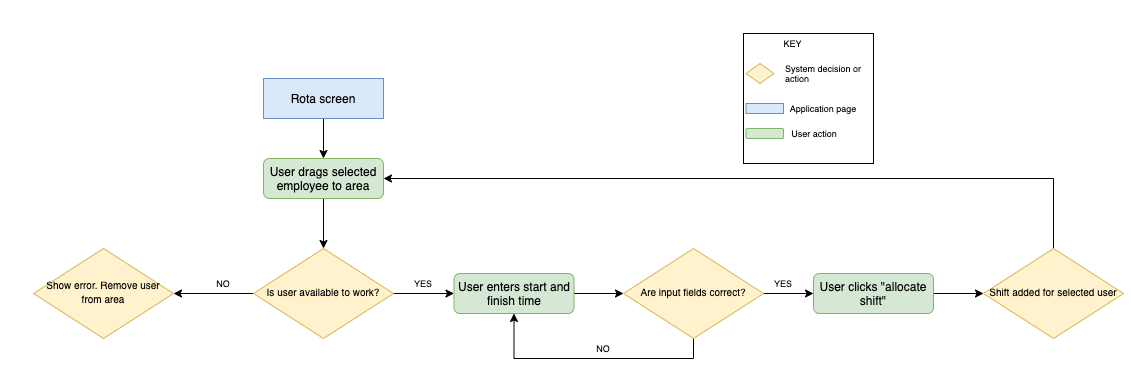

The diagram above was exported from draw.io. Its source (the exported page's mxGraphModel, read from the mxfile embedded in the PNG):
<mxGraphModel dx="2137" dy="910" grid="1" gridSize="10" guides="1" tooltips="1" connect="1" arrows="1" fold="1" page="1" pageScale="1" pageWidth="827" pageHeight="1169" math="0" shadow="0">
  <root>
    <mxCell id="WIyWlLk6GJQsqaUBKTNV-0" />
    <mxCell id="WIyWlLk6GJQsqaUBKTNV-1" parent="WIyWlLk6GJQsqaUBKTNV-0" />
    <mxCell id="G-Dgr8-gk8MKzlyl0bXP-4" value="" style="edgeStyle=orthogonalEdgeStyle;rounded=0;orthogonalLoop=1;jettySize=auto;html=1;" edge="1" parent="WIyWlLk6GJQsqaUBKTNV-1" source="WIyWlLk6GJQsqaUBKTNV-7" target="WIyWlLk6GJQsqaUBKTNV-10">
      <mxGeometry relative="1" as="geometry" />
    </mxCell>
    <mxCell id="WIyWlLk6GJQsqaUBKTNV-7" value="User drags selected employee to area" style="rounded=1;whiteSpace=wrap;html=1;fontSize=12;glass=0;strokeWidth=1;shadow=0;fillColor=#d5e8d4;strokeColor=#82b366;" parent="WIyWlLk6GJQsqaUBKTNV-1" vertex="1">
      <mxGeometry x="160" y="160" width="120" height="40" as="geometry" />
    </mxCell>
    <mxCell id="G-Dgr8-gk8MKzlyl0bXP-46" value="" style="edgeStyle=orthogonalEdgeStyle;rounded=0;orthogonalLoop=1;jettySize=auto;html=1;fontSize=9;" edge="1" parent="WIyWlLk6GJQsqaUBKTNV-1" source="WIyWlLk6GJQsqaUBKTNV-10" target="G-Dgr8-gk8MKzlyl0bXP-45">
      <mxGeometry relative="1" as="geometry" />
    </mxCell>
    <mxCell id="G-Dgr8-gk8MKzlyl0bXP-50" value="" style="edgeStyle=orthogonalEdgeStyle;rounded=0;orthogonalLoop=1;jettySize=auto;html=1;fontSize=9;" edge="1" parent="WIyWlLk6GJQsqaUBKTNV-1" source="WIyWlLk6GJQsqaUBKTNV-10" target="G-Dgr8-gk8MKzlyl0bXP-41">
      <mxGeometry relative="1" as="geometry" />
    </mxCell>
    <mxCell id="WIyWlLk6GJQsqaUBKTNV-10" value="&lt;span style=&quot;font-size: 10px&quot;&gt;Is user available&amp;nbsp;to work?&lt;/span&gt;" style="rhombus;whiteSpace=wrap;html=1;shadow=0;fontFamily=Helvetica;fontSize=12;align=center;strokeWidth=1;spacing=6;spacingTop=-4;fillColor=#fff2cc;strokeColor=#d6b656;" parent="WIyWlLk6GJQsqaUBKTNV-1" vertex="1">
      <mxGeometry x="150" y="250" width="140" height="90" as="geometry" />
    </mxCell>
    <mxCell id="G-Dgr8-gk8MKzlyl0bXP-8" value="" style="edgeStyle=orthogonalEdgeStyle;rounded=0;orthogonalLoop=1;jettySize=auto;html=1;" edge="1" parent="WIyWlLk6GJQsqaUBKTNV-1" source="G-Dgr8-gk8MKzlyl0bXP-0" target="WIyWlLk6GJQsqaUBKTNV-7">
      <mxGeometry relative="1" as="geometry" />
    </mxCell>
    <mxCell id="G-Dgr8-gk8MKzlyl0bXP-0" value="Rota screen" style="rounded=0;whiteSpace=wrap;html=1;fillColor=#dae8fc;strokeColor=#6c8ebf;" vertex="1" parent="WIyWlLk6GJQsqaUBKTNV-1">
      <mxGeometry x="160" y="80" width="120" height="40" as="geometry" />
    </mxCell>
    <mxCell id="G-Dgr8-gk8MKzlyl0bXP-49" value="" style="edgeStyle=orthogonalEdgeStyle;rounded=0;orthogonalLoop=1;jettySize=auto;html=1;fontSize=9;" edge="1" parent="WIyWlLk6GJQsqaUBKTNV-1" source="G-Dgr8-gk8MKzlyl0bXP-41" target="G-Dgr8-gk8MKzlyl0bXP-42">
      <mxGeometry relative="1" as="geometry" />
    </mxCell>
    <mxCell id="G-Dgr8-gk8MKzlyl0bXP-41" value="User enters start and finish time" style="rounded=1;whiteSpace=wrap;html=1;fontSize=12;glass=0;strokeWidth=1;shadow=0;fillColor=#d5e8d4;strokeColor=#82b366;" vertex="1" parent="WIyWlLk6GJQsqaUBKTNV-1">
      <mxGeometry x="350.5" y="275" width="120" height="40" as="geometry" />
    </mxCell>
    <mxCell id="G-Dgr8-gk8MKzlyl0bXP-47" value="" style="edgeStyle=orthogonalEdgeStyle;rounded=0;orthogonalLoop=1;jettySize=auto;html=1;fontSize=9;" edge="1" parent="WIyWlLk6GJQsqaUBKTNV-1" source="G-Dgr8-gk8MKzlyl0bXP-42" target="G-Dgr8-gk8MKzlyl0bXP-43">
      <mxGeometry relative="1" as="geometry" />
    </mxCell>
    <mxCell id="G-Dgr8-gk8MKzlyl0bXP-73" style="edgeStyle=orthogonalEdgeStyle;rounded=0;orthogonalLoop=1;jettySize=auto;html=1;exitX=0.5;exitY=1;exitDx=0;exitDy=0;fontSize=9;entryX=0.5;entryY=1;entryDx=0;entryDy=0;" edge="1" parent="WIyWlLk6GJQsqaUBKTNV-1" source="G-Dgr8-gk8MKzlyl0bXP-42" target="G-Dgr8-gk8MKzlyl0bXP-41">
      <mxGeometry relative="1" as="geometry">
        <mxPoint x="400" y="330" as="targetPoint" />
      </mxGeometry>
    </mxCell>
    <mxCell id="G-Dgr8-gk8MKzlyl0bXP-42" value="&lt;span style=&quot;font-size: 10px&quot;&gt;Are input fields correct?&lt;/span&gt;" style="rhombus;whiteSpace=wrap;html=1;shadow=0;fontFamily=Helvetica;fontSize=12;align=center;strokeWidth=1;spacing=6;spacingTop=-4;fillColor=#fff2cc;strokeColor=#d6b656;" vertex="1" parent="WIyWlLk6GJQsqaUBKTNV-1">
      <mxGeometry x="520" y="250" width="140" height="90" as="geometry" />
    </mxCell>
    <mxCell id="G-Dgr8-gk8MKzlyl0bXP-48" value="" style="edgeStyle=orthogonalEdgeStyle;rounded=0;orthogonalLoop=1;jettySize=auto;html=1;fontSize=9;" edge="1" parent="WIyWlLk6GJQsqaUBKTNV-1" source="G-Dgr8-gk8MKzlyl0bXP-43" target="G-Dgr8-gk8MKzlyl0bXP-44">
      <mxGeometry relative="1" as="geometry" />
    </mxCell>
    <mxCell id="G-Dgr8-gk8MKzlyl0bXP-43" value="User clicks &quot;allocate shift&quot;" style="rounded=1;whiteSpace=wrap;html=1;fontSize=12;glass=0;strokeWidth=1;shadow=0;fillColor=#d5e8d4;strokeColor=#82b366;" vertex="1" parent="WIyWlLk6GJQsqaUBKTNV-1">
      <mxGeometry x="710" y="275" width="120" height="40" as="geometry" />
    </mxCell>
    <mxCell id="G-Dgr8-gk8MKzlyl0bXP-69" style="edgeStyle=orthogonalEdgeStyle;rounded=0;orthogonalLoop=1;jettySize=auto;html=1;entryX=1;entryY=0.5;entryDx=0;entryDy=0;fontSize=9;" edge="1" parent="WIyWlLk6GJQsqaUBKTNV-1" source="G-Dgr8-gk8MKzlyl0bXP-44" target="WIyWlLk6GJQsqaUBKTNV-7">
      <mxGeometry relative="1" as="geometry">
        <Array as="points">
          <mxPoint x="950" y="180" />
        </Array>
      </mxGeometry>
    </mxCell>
    <mxCell id="G-Dgr8-gk8MKzlyl0bXP-44" value="&lt;span style=&quot;font-size: 10px&quot;&gt;Shift added for selected user&lt;/span&gt;" style="rhombus;whiteSpace=wrap;html=1;shadow=0;fontFamily=Helvetica;fontSize=12;align=center;strokeWidth=1;spacing=6;spacingTop=-4;fillColor=#fff2cc;strokeColor=#d6b656;" vertex="1" parent="WIyWlLk6GJQsqaUBKTNV-1">
      <mxGeometry x="880" y="250" width="140" height="90" as="geometry" />
    </mxCell>
    <mxCell id="G-Dgr8-gk8MKzlyl0bXP-45" value="&lt;span style=&quot;font-size: 10px&quot;&gt;Show error. Remove user from area&lt;/span&gt;" style="rhombus;whiteSpace=wrap;html=1;shadow=0;fontFamily=Helvetica;fontSize=12;align=center;strokeWidth=1;spacing=6;spacingTop=-4;fillColor=#fff2cc;strokeColor=#d6b656;" vertex="1" parent="WIyWlLk6GJQsqaUBKTNV-1">
      <mxGeometry x="-70" y="250" width="140" height="90" as="geometry" />
    </mxCell>
    <mxCell id="G-Dgr8-gk8MKzlyl0bXP-60" value="" style="whiteSpace=wrap;html=1;aspect=fixed;" vertex="1" parent="WIyWlLk6GJQsqaUBKTNV-1">
      <mxGeometry x="640" y="35" width="130" height="130" as="geometry" />
    </mxCell>
    <mxCell id="G-Dgr8-gk8MKzlyl0bXP-61" value="" style="rhombus;whiteSpace=wrap;html=1;shadow=0;fontFamily=Helvetica;fontSize=12;align=center;strokeWidth=1;spacing=6;spacingTop=-4;fillColor=#fff2cc;strokeColor=#d6b656;" vertex="1" parent="WIyWlLk6GJQsqaUBKTNV-1">
      <mxGeometry x="642.5" y="65" width="28" height="20" as="geometry" />
    </mxCell>
    <mxCell id="G-Dgr8-gk8MKzlyl0bXP-62" value="" style="rounded=0;whiteSpace=wrap;html=1;fillColor=#dae8fc;strokeColor=#6c8ebf;" vertex="1" parent="WIyWlLk6GJQsqaUBKTNV-1">
      <mxGeometry x="642.5" y="105" width="37.5" height="10" as="geometry" />
    </mxCell>
    <mxCell id="G-Dgr8-gk8MKzlyl0bXP-63" value="" style="rounded=1;whiteSpace=wrap;html=1;fontSize=12;glass=0;strokeWidth=1;shadow=0;fillColor=#d5e8d4;strokeColor=#82b366;" vertex="1" parent="WIyWlLk6GJQsqaUBKTNV-1">
      <mxGeometry x="642.5" y="130" width="37.5" height="10" as="geometry" />
    </mxCell>
    <mxCell id="G-Dgr8-gk8MKzlyl0bXP-64" value="&lt;font style=&quot;font-size: 9px&quot;&gt;System decision or action&amp;nbsp;&lt;/font&gt;" style="text;html=1;strokeColor=none;fillColor=none;align=left;verticalAlign=middle;whiteSpace=wrap;rounded=0;fontSize=9;" vertex="1" parent="WIyWlLk6GJQsqaUBKTNV-1">
      <mxGeometry x="680" y="65" width="80" height="20" as="geometry" />
    </mxCell>
    <mxCell id="G-Dgr8-gk8MKzlyl0bXP-65" value="KEY" style="text;html=1;strokeColor=none;fillColor=none;align=center;verticalAlign=middle;whiteSpace=wrap;rounded=0;fontSize=9;" vertex="1" parent="WIyWlLk6GJQsqaUBKTNV-1">
      <mxGeometry x="680" y="35" width="19" height="20" as="geometry" />
    </mxCell>
    <mxCell id="G-Dgr8-gk8MKzlyl0bXP-66" value="Application page" style="text;html=1;strokeColor=none;fillColor=none;align=center;verticalAlign=middle;whiteSpace=wrap;rounded=0;fontSize=9;" vertex="1" parent="WIyWlLk6GJQsqaUBKTNV-1">
      <mxGeometry x="680" y="100" width="80" height="20" as="geometry" />
    </mxCell>
    <mxCell id="G-Dgr8-gk8MKzlyl0bXP-67" value="User action" style="text;html=1;strokeColor=none;fillColor=none;align=center;verticalAlign=middle;whiteSpace=wrap;rounded=0;fontSize=9;" vertex="1" parent="WIyWlLk6GJQsqaUBKTNV-1">
      <mxGeometry x="670.5" y="125" width="80" height="20" as="geometry" />
    </mxCell>
    <mxCell id="G-Dgr8-gk8MKzlyl0bXP-70" value="NO" style="text;html=1;strokeColor=none;fillColor=none;align=center;verticalAlign=middle;whiteSpace=wrap;rounded=0;fontSize=9;" vertex="1" parent="WIyWlLk6GJQsqaUBKTNV-1">
      <mxGeometry x="100" y="275" width="40" height="20" as="geometry" />
    </mxCell>
    <mxCell id="G-Dgr8-gk8MKzlyl0bXP-71" value="YES" style="text;html=1;strokeColor=none;fillColor=none;align=center;verticalAlign=middle;whiteSpace=wrap;rounded=0;fontSize=9;" vertex="1" parent="WIyWlLk6GJQsqaUBKTNV-1">
      <mxGeometry x="300" y="275" width="40" height="20" as="geometry" />
    </mxCell>
    <mxCell id="G-Dgr8-gk8MKzlyl0bXP-72" value="YES" style="text;html=1;strokeColor=none;fillColor=none;align=center;verticalAlign=middle;whiteSpace=wrap;rounded=0;fontSize=9;" vertex="1" parent="WIyWlLk6GJQsqaUBKTNV-1">
      <mxGeometry x="660" y="275" width="40" height="20" as="geometry" />
    </mxCell>
    <mxCell id="G-Dgr8-gk8MKzlyl0bXP-74" value="NO" style="text;html=1;strokeColor=none;fillColor=none;align=center;verticalAlign=middle;whiteSpace=wrap;rounded=0;fontSize=9;" vertex="1" parent="WIyWlLk6GJQsqaUBKTNV-1">
      <mxGeometry x="480" y="340" width="40" height="20" as="geometry" />
    </mxCell>
  </root>
</mxGraphModel>